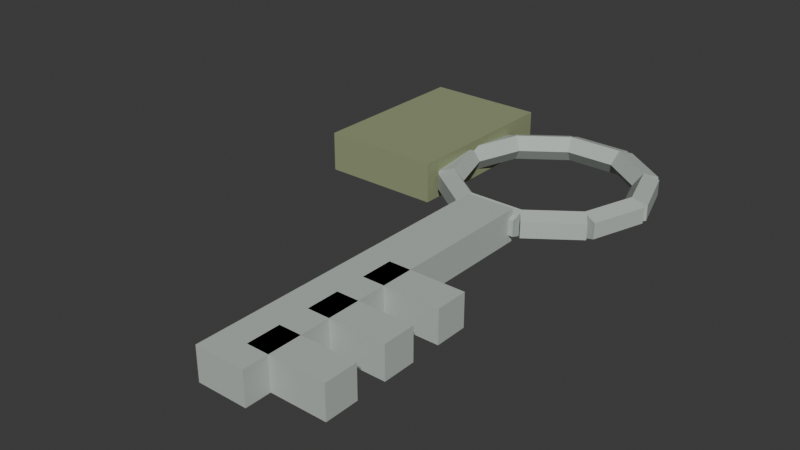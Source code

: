 # Source: MilitaryBoatKey.blend  (saved by Blender 5.2.44; exported with 4.5.12 LTS)
import bpy
from mathutils import Matrix  # noqa: F401  (used for matrix-valued properties, if any)

bpy.ops.wm.read_factory_settings(use_empty=True)
scene = bpy.context.scene
scene.name = 'Scene'

# ---- collections
col_collection = bpy.data.collections.new('Collection'); scene.collection.children.link(col_collection)

# ---- materials (node trees are filled in below, after node groups)
mat_militarykeysteel = bpy.data.materials.new('MilitaryKeySteel')
mat_militarykeysteel.diffuse_color = (0.48, 0.53, 0.49, 1.0)
mat_militarykeytag = bpy.data.materials.new('MilitaryKeyTag')
mat_militarykeytag.diffuse_color = (0.29, 0.33, 0.18, 1.0)

# ---- material node trees
mat_militarykeysteel.use_nodes = True; mat_militarykeysteel.node_tree.nodes.clear()
_N = mat_militarykeysteel.node_tree.nodes; _L = mat_militarykeysteel.node_tree.links
n0 = _N.new('ShaderNodeBsdfPrincipled'); n0.name = 'Principled BSDF'; n0.location = (-200, 100)
n0.inputs[0].default_value = (0.48, 0.53, 0.49, 1.0)
n0.inputs[2].default_value = 0.78
n0.inputs[10].default_value = 0.005
n1 = _N.new('ShaderNodeOutputMaterial'); n1.name = 'Material Output'; n1.location = (200, 100)
_L.new(n0.outputs[0], n1.inputs[0])
n1.is_active_output = True
mat_militarykeytag.use_nodes = True; mat_militarykeytag.node_tree.nodes.clear()
_N = mat_militarykeytag.node_tree.nodes; _L = mat_militarykeytag.node_tree.links
n0 = _N.new('ShaderNodeBsdfPrincipled'); n0.name = 'Principled BSDF'; n0.location = (-200, 100)
n0.inputs[0].default_value = (0.29, 0.33, 0.18, 1.0)
n0.inputs[2].default_value = 0.78
n0.inputs[10].default_value = 0.005
n1 = _N.new('ShaderNodeOutputMaterial'); n1.name = 'Material Output'; n1.location = (200, 100)
_L.new(n0.outputs[0], n1.inputs[0])
n1.is_active_output = True

# ---- world
world_world = bpy.data.worlds.new('World'); scene.world = world_world
world_world.use_nodes = True; world_world.node_tree.nodes.clear()
_N = world_world.node_tree.nodes; _L = world_world.node_tree.links
n0 = _N.new('ShaderNodeOutputWorld'); n0.name = 'World Output'; n0.location = (200, 100)
n1 = _N.new('ShaderNodeBackground'); n1.name = 'Background'; n1.location = (-200, 100)
n1.inputs[0].default_value = (0.05088, 0.05088, 0.05088, 1.0)
_L.new(n1.outputs[0], n0.inputs[0])
n0.is_active_output = True
world_world.color = (0.05088, 0.05088, 0.05088)
world_world.sun_shadow_jitter_overblur = 0.0

# ---- meshes
me_keyring0 = bpy.data.meshes.new('KeyRing0')
me_keyring0.from_pydata([(0.03024, -0.001545, 0.01), (0.03353, -0.0004775, 0.01476), (0.03885, 0.00125, 0.01294), (0.03885, 0.00125, 0.007061), (0.03353, -0.0004775, 0.005245), (0.02356, 0.01903, 0.01), (0.02685, 0.0201, 0.01476), (0.03216, 0.02182, 0.01294), (0.03216, 0.02182, 0.007061), (0.02685, 0.0201, 0.005245)], [], [(4, 3, 2, 1, 0), (5, 6, 7, 8, 9), (0, 1, 6, 5), (1, 2, 7, 6), (2, 3, 8, 7), (3, 4, 9, 8), (4, 0, 5, 9)])
me_keyring0.materials.append(mat_militarykeysteel)
me_keyring0.update()
me_keyring1 = bpy.data.meshes.new('KeyRing1')
me_keyring1.from_pydata([(0.02538, 0.01653, 0.01), (0.02741, 0.01932, 0.01476), (0.03069, 0.02385, 0.01294), (0.03069, 0.02385, 0.007061), (0.02741, 0.01932, 0.005245), (0.007877, 0.02924, 0.01), (0.009907, 0.03204, 0.01476), (0.01319, 0.03656, 0.01294), (0.01319, 0.03656, 0.007061), (0.009907, 0.03204, 0.005245)], [], [(4, 3, 2, 1, 0), (5, 6, 7, 8, 9), (0, 1, 6, 5), (1, 2, 7, 6), (2, 3, 8, 7), (3, 4, 9, 8), (4, 0, 5, 9)])
me_keyring1.materials.append(mat_militarykeysteel)
me_keyring1.update()
me_keyring2 = bpy.data.meshes.new('KeyRing2')
me_keyring2.from_pydata([(0.01082, 0.02829, 0.01), (0.01082, 0.03174, 0.01476), (0.01082, 0.03733, 0.01294), (0.01082, 0.03733, 0.007061), (0.01082, 0.03174, 0.005245), (-0.01082, 0.02829, 0.01), (-0.01082, 0.03174, 0.01476), (-0.01082, 0.03733, 0.01294), (-0.01082, 0.03733, 0.007061), (-0.01082, 0.03174, 0.005245)], [], [(4, 3, 2, 1, 0), (5, 6, 7, 8, 9), (0, 1, 6, 5), (1, 2, 7, 6), (2, 3, 8, 7), (3, 4, 9, 8), (4, 0, 5, 9)])
me_keyring2.materials.append(mat_militarykeysteel)
me_keyring2.update()
me_keyring3 = bpy.data.meshes.new('KeyRing3')
me_keyring3.from_pydata([(-0.007877, 0.02924, 0.01), (-0.009907, 0.03204, 0.01476), (-0.01319, 0.03656, 0.01294), (-0.01319, 0.03656, 0.007061), (-0.009907, 0.03204, 0.005245), (-0.02538, 0.01653, 0.01), (-0.02741, 0.01932, 0.01476), (-0.03069, 0.02385, 0.01294), (-0.03069, 0.02385, 0.007061), (-0.02741, 0.01932, 0.005245)], [], [(4, 3, 2, 1, 0), (5, 6, 7, 8, 9), (0, 1, 6, 5), (1, 2, 7, 6), (2, 3, 8, 7), (3, 4, 9, 8), (4, 0, 5, 9)])
me_keyring3.materials.append(mat_militarykeysteel)
me_keyring3.update()
me_keyring4 = bpy.data.meshes.new('KeyRing4')
me_keyring4.from_pydata([(-0.02356, 0.01903, 0.01), (-0.02685, 0.0201, 0.01476), (-0.03216, 0.02182, 0.01294), (-0.03216, 0.02182, 0.007061), (-0.02685, 0.0201, 0.005245), (-0.03024, -0.001545, 0.01), (-0.03353, -0.0004775, 0.01476), (-0.03885, 0.00125, 0.01294), (-0.03885, 0.00125, 0.007061), (-0.03353, -0.0004775, 0.005245)], [], [(4, 3, 2, 1, 0), (5, 6, 7, 8, 9), (0, 1, 6, 5), (1, 2, 7, 6), (2, 3, 8, 7), (3, 4, 9, 8), (4, 0, 5, 9)])
me_keyring4.materials.append(mat_militarykeysteel)
me_keyring4.update()
me_keyring5 = bpy.data.meshes.new('KeyRing5')
me_keyring5.from_pydata([(-0.03024, 0.001545, 0.01), (-0.03353, 0.0004775, 0.01476), (-0.03885, -0.00125, 0.01294), (-0.03885, -0.00125, 0.007061), (-0.03353, 0.0004775, 0.005245), (-0.02356, -0.01903, 0.01), (-0.02685, -0.0201, 0.01476), (-0.03216, -0.02182, 0.01294), (-0.03216, -0.02182, 0.007061), (-0.02685, -0.0201, 0.005245)], [], [(4, 3, 2, 1, 0), (5, 6, 7, 8, 9), (0, 1, 6, 5), (1, 2, 7, 6), (2, 3, 8, 7), (3, 4, 9, 8), (4, 0, 5, 9)])
me_keyring5.materials.append(mat_militarykeysteel)
me_keyring5.update()
me_keyring6 = bpy.data.meshes.new('KeyRing6')
me_keyring6.from_pydata([(-0.02538, -0.01653, 0.01), (-0.02741, -0.01932, 0.01476), (-0.03069, -0.02385, 0.01294), (-0.03069, -0.02385, 0.007061), (-0.02741, -0.01932, 0.005245), (-0.007877, -0.02924, 0.01), (-0.009907, -0.03204, 0.01476), (-0.01319, -0.03656, 0.01294), (-0.01319, -0.03656, 0.007061), (-0.009907, -0.03204, 0.005245)], [], [(4, 3, 2, 1, 0), (5, 6, 7, 8, 9), (0, 1, 6, 5), (1, 2, 7, 6), (2, 3, 8, 7), (3, 4, 9, 8), (4, 0, 5, 9)])
me_keyring6.materials.append(mat_militarykeysteel)
me_keyring6.update()
me_keyring7 = bpy.data.meshes.new('KeyRing7')
me_keyring7.from_pydata([(-0.01082, -0.02829, 0.01), (-0.01082, -0.03174, 0.01476), (-0.01082, -0.03733, 0.01294), (-0.01082, -0.03733, 0.007061), (-0.01082, -0.03174, 0.005245), (0.01082, -0.02829, 0.01), (0.01082, -0.03174, 0.01476), (0.01082, -0.03733, 0.01294), (0.01082, -0.03733, 0.007061), (0.01082, -0.03174, 0.005245)], [], [(4, 3, 2, 1, 0), (5, 6, 7, 8, 9), (0, 1, 6, 5), (1, 2, 7, 6), (2, 3, 8, 7), (3, 4, 9, 8), (4, 0, 5, 9)])
me_keyring7.materials.append(mat_militarykeysteel)
me_keyring7.update()
me_keyring8 = bpy.data.meshes.new('KeyRing8')
me_keyring8.from_pydata([(0.007877, -0.02924, 0.01), (0.009907, -0.03204, 0.01476), (0.01319, -0.03656, 0.01294), (0.01319, -0.03656, 0.007061), (0.009907, -0.03204, 0.005245), (0.02538, -0.01653, 0.01), (0.02741, -0.01932, 0.01476), (0.03069, -0.02385, 0.01294), (0.03069, -0.02385, 0.007061), (0.02741, -0.01932, 0.005245)], [], [(4, 3, 2, 1, 0), (5, 6, 7, 8, 9), (0, 1, 6, 5), (1, 2, 7, 6), (2, 3, 8, 7), (3, 4, 9, 8), (4, 0, 5, 9)])
me_keyring8.materials.append(mat_militarykeysteel)
me_keyring8.update()
me_keyring9 = bpy.data.meshes.new('KeyRing9')
me_keyring9.from_pydata([(0.02356, -0.01903, 0.01), (0.02685, -0.0201, 0.01476), (0.03216, -0.02182, 0.01294), (0.03216, -0.02182, 0.007061), (0.02685, -0.0201, 0.005245), (0.03024, 0.001545, 0.01), (0.03353, 0.0004775, 0.01476), (0.03885, -0.00125, 0.01294), (0.03885, -0.00125, 0.007061), (0.03353, 0.0004775, 0.005245)], [], [(4, 3, 2, 1, 0), (5, 6, 7, 8, 9), (0, 1, 6, 5), (1, 2, 7, 6), (2, 3, 8, 7), (3, 4, 9, 8), (4, 0, 5, 9)])
me_keyring9.materials.append(mat_militarykeysteel)
me_keyring9.update()
me_keyshaft = bpy.data.meshes.new('KeyShaft')
me_keyshaft.from_pydata([(-0.009, -0.155, 0.004), (0.009, -0.155, 0.004), (0.009, -0.035, 0.004), (-0.009, -0.035, 0.004), (-0.009, -0.155, 0.016), (0.009, -0.155, 0.016), (0.009, -0.035, 0.016), (-0.009, -0.035, 0.016)], [], [(0, 3, 2, 1), (4, 5, 6, 7), (0, 1, 5, 4), (1, 2, 6, 5), (2, 3, 7, 6), (3, 0, 4, 7)])
me_keyshaft.materials.append(mat_militarykeysteel)
me_keyshaft.update()
me_keytooth0 = bpy.data.meshes.new('KeyTooth0')
me_keytooth0.from_pydata([(0.001, -0.146, 0.004), (0.029, -0.146, 0.004), (0.029, -0.134, 0.004), (0.001, -0.134, 0.004), (0.001, -0.146, 0.016), (0.029, -0.146, 0.016), (0.029, -0.134, 0.016), (0.001, -0.134, 0.016)], [], [(0, 3, 2, 1), (4, 5, 6, 7), (0, 1, 5, 4), (1, 2, 6, 5), (2, 3, 7, 6), (3, 0, 4, 7)])
me_keytooth0.materials.append(mat_militarykeysteel)
me_keytooth0.update()
me_keytooth1 = bpy.data.meshes.new('KeyTooth1')
me_keytooth1.from_pydata([(0.001, -0.123, 0.004), (0.029, -0.123, 0.004), (0.029, -0.111, 0.004), (0.001, -0.111, 0.004), (0.001, -0.123, 0.016), (0.029, -0.123, 0.016), (0.029, -0.111, 0.016), (0.001, -0.111, 0.016)], [], [(0, 3, 2, 1), (4, 5, 6, 7), (0, 1, 5, 4), (1, 2, 6, 5), (2, 3, 7, 6), (3, 0, 4, 7)])
me_keytooth1.materials.append(mat_militarykeysteel)
me_keytooth1.update()
me_keytooth2 = bpy.data.meshes.new('KeyTooth2')
me_keytooth2.from_pydata([(0.001, -0.1, 0.004), (0.029, -0.1, 0.004), (0.029, -0.088, 0.004), (0.001, -0.088, 0.004), (0.001, -0.1, 0.016), (0.029, -0.1, 0.016), (0.029, -0.088, 0.016), (0.001, -0.088, 0.016)], [], [(0, 3, 2, 1), (4, 5, 6, 7), (0, 1, 5, 4), (1, 2, 6, 5), (2, 3, 7, 6), (3, 0, 4, 7)])
me_keytooth2.materials.append(mat_militarykeysteel)
me_keytooth2.update()
me_tag = bpy.data.meshes.new('Tag')
me_tag.from_pydata([(-0.0775, -0.0275, 0.0025), (-0.0325, -0.0275, 0.0025), (-0.0325, 0.0375, 0.0025), (-0.0775, 0.0375, 0.0025), (-0.0775, -0.0275, 0.0175), (-0.0325, -0.0275, 0.0175), (-0.0325, 0.0375, 0.0175), (-0.0775, 0.0375, 0.0175)], [], [(0, 3, 2, 1), (4, 5, 6, 7), (0, 1, 5, 4), (1, 2, 6, 5), (2, 3, 7, 6), (3, 0, 4, 7)])
me_tag.materials.append(mat_militarykeytag)
me_tag.update()

# ---- objects
ob_militaryboatkey = bpy.data.objects.new('MilitaryBoatKey', None)
ob_keyring0 = bpy.data.objects.new('KeyRing0', me_keyring0)
ob_keyring1 = bpy.data.objects.new('KeyRing1', me_keyring1)
ob_keyring2 = bpy.data.objects.new('KeyRing2', me_keyring2)
ob_keyring3 = bpy.data.objects.new('KeyRing3', me_keyring3)
ob_keyring4 = bpy.data.objects.new('KeyRing4', me_keyring4)
ob_keyring5 = bpy.data.objects.new('KeyRing5', me_keyring5)
ob_keyring6 = bpy.data.objects.new('KeyRing6', me_keyring6)
ob_keyring7 = bpy.data.objects.new('KeyRing7', me_keyring7)
ob_keyring8 = bpy.data.objects.new('KeyRing8', me_keyring8)
ob_keyring9 = bpy.data.objects.new('KeyRing9', me_keyring9)
ob_keyshaft = bpy.data.objects.new('KeyShaft', me_keyshaft)
ob_keytooth0 = bpy.data.objects.new('KeyTooth0', me_keytooth0)
ob_keytooth1 = bpy.data.objects.new('KeyTooth1', me_keytooth1)
ob_keytooth2 = bpy.data.objects.new('KeyTooth2', me_keytooth2)
ob_tag = bpy.data.objects.new('Tag', me_tag)
ob_grip = bpy.data.objects.new('Grip', None)
ob_forward = bpy.data.objects.new('Forward', None)

# ---- transforms, parenting, visibility, modifiers, constraints
ob_militaryboatkey.location = (0.0, 0.0, 0.0)
ob_keyring0.parent = ob_militaryboatkey
ob_keyring0.location = (0.0, 0.0, 0.0)
ob_keyring1.parent = ob_militaryboatkey
ob_keyring1.location = (0.0, 0.0, 0.0)
ob_keyring2.parent = ob_militaryboatkey
ob_keyring2.location = (0.0, 0.0, 0.0)
ob_keyring3.parent = ob_militaryboatkey
ob_keyring3.location = (0.0, 0.0, 0.0)
ob_keyring4.parent = ob_militaryboatkey
ob_keyring4.location = (0.0, 0.0, 0.0)
ob_keyring5.parent = ob_militaryboatkey
ob_keyring5.location = (0.0, 0.0, 0.0)
ob_keyring6.parent = ob_militaryboatkey
ob_keyring6.location = (0.0, 0.0, 0.0)
ob_keyring7.parent = ob_militaryboatkey
ob_keyring7.location = (0.0, 0.0, 0.0)
ob_keyring8.parent = ob_militaryboatkey
ob_keyring8.location = (0.0, 0.0, 0.0)
ob_keyring9.parent = ob_militaryboatkey
ob_keyring9.location = (0.0, 0.0, 0.0)
ob_keyshaft.parent = ob_militaryboatkey
ob_keyshaft.location = (0.0, 0.0, 0.0)
ob_keytooth0.parent = ob_militaryboatkey
ob_keytooth0.location = (0.0, 0.0, 0.0)
ob_keytooth1.parent = ob_militaryboatkey
ob_keytooth1.location = (0.0, 0.0, 0.0)
ob_keytooth2.parent = ob_militaryboatkey
ob_keytooth2.location = (0.0, 0.0, 0.0)
ob_tag.parent = ob_militaryboatkey
ob_tag.location = (0.0, 0.0, 0.0)
ob_grip.parent = ob_militaryboatkey
ob_grip.location = (0.0, 0.0, 0.0)
ob_forward.parent = ob_militaryboatkey
ob_forward.location = (0.0, -0.17, 0.01)

# ---- collection membership
scene.collection.objects.link(ob_militaryboatkey)
scene.collection.objects.link(ob_keyring0)
scene.collection.objects.link(ob_keyring1)
scene.collection.objects.link(ob_keyring2)
scene.collection.objects.link(ob_keyring3)
scene.collection.objects.link(ob_keyring4)
scene.collection.objects.link(ob_keyring5)
scene.collection.objects.link(ob_keyring6)
scene.collection.objects.link(ob_keyring7)
scene.collection.objects.link(ob_keyring8)
scene.collection.objects.link(ob_keyring9)
scene.collection.objects.link(ob_keyshaft)
scene.collection.objects.link(ob_keytooth0)
scene.collection.objects.link(ob_keytooth1)
scene.collection.objects.link(ob_keytooth2)
scene.collection.objects.link(ob_tag)
scene.collection.objects.link(ob_grip)
scene.collection.objects.link(ob_forward)

# ---- scene / render settings (as saved in the file)
scene.frame_start = 1; scene.frame_end = 250; scene.frame_set(1)
scene.render.engine = 'BLENDER_EEVEE_NEXT'
scene.render.bake_bias = 0.0
scene.render.bake_samples = 0
scene.render.compositor_device = 'GPU'
scene.eevee.use_volume_custom_range = False
scene.eevee.fast_gi_thickness_near = 0.1
scene.eevee.fast_gi_thickness_far = 0.0
scene.eevee.ray_tracing_options.screen_trace_thickness = 0.1
bpy.context.view_layer.update()

# ---- added for rendering (the .blend has no active camera and no usable light): camera, sun
cam_auto = bpy.data.cameras.new('AutoCamera')
cam_auto.lens = 50.0
cam_auto.sensor_width = 36.0
cam_auto.clip_end = 1000.0
ob_auto_camera = bpy.data.objects.new('AutoCamera', cam_auto)
scene.collection.objects.link(ob_auto_camera)
ob_auto_camera.location = (0.189245, -0.309036, 0.176857)
ob_auto_camera.rotation_euler = (1.09748, -7.21219e-08, 0.694738)
scene.camera = ob_auto_camera
light_auto_sun = bpy.data.lights.new('AutoSun', 'SUN')
light_auto_sun.energy = 3.0
light_auto_sun.angle = 0.0523599
ob_auto_sun = bpy.data.objects.new('AutoSun', light_auto_sun)
scene.collection.objects.link(ob_auto_sun)
ob_auto_sun.rotation_euler = (0.872665, 0.174533, 0.523599)
bpy.context.view_layer.update()
